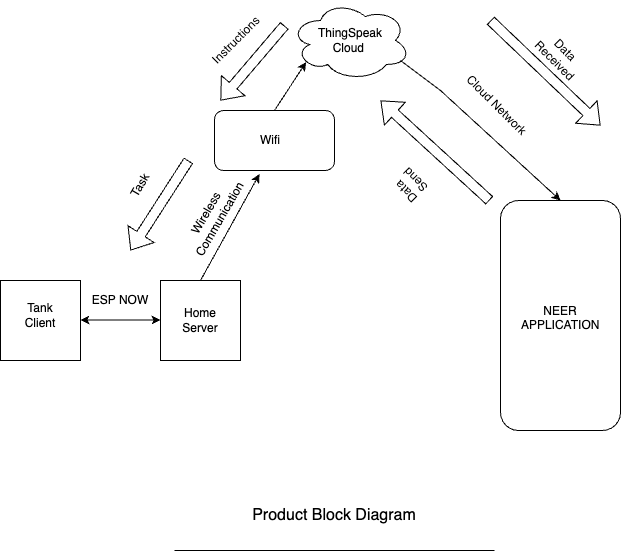

The diagram above was exported from draw.io. Its source (the exported page's mxGraphModel, read from the mxfile embedded in the PNG):
<mxGraphModel dx="954" dy="606" grid="1" gridSize="10" guides="1" tooltips="1" connect="1" arrows="1" fold="1" page="1" pageScale="1" pageWidth="827" pageHeight="1169" math="0" shadow="0">
  <root>
    <mxCell id="0" />
    <mxCell id="1" parent="0" />
    <mxCell id="elzXOwyGQkKd8MHh1NvX-1" value="" style="whiteSpace=wrap;html=1;aspect=fixed;" parent="1" vertex="1">
      <mxGeometry x="80" y="320" width="80" height="80" as="geometry" />
    </mxCell>
    <mxCell id="elzXOwyGQkKd8MHh1NvX-2" value="" style="whiteSpace=wrap;html=1;aspect=fixed;" parent="1" vertex="1">
      <mxGeometry x="240" y="320" width="80" height="80" as="geometry" />
    </mxCell>
    <mxCell id="elzXOwyGQkKd8MHh1NvX-3" value="" style="ellipse;shape=cloud;whiteSpace=wrap;html=1;" parent="1" vertex="1">
      <mxGeometry x="370" y="40" width="120" height="80" as="geometry" />
    </mxCell>
    <mxCell id="elzXOwyGQkKd8MHh1NvX-8" value="" style="endArrow=classic;html=1;rounded=0;exitX=0.5;exitY=0;exitDx=0;exitDy=0;entryX=0.375;entryY=1.058;entryDx=0;entryDy=0;entryPerimeter=0;" parent="1" source="elzXOwyGQkKd8MHh1NvX-2" target="elzXOwyGQkKd8MHh1NvX-9" edge="1">
      <mxGeometry width="50" height="50" relative="1" as="geometry">
        <mxPoint x="280" y="280" as="sourcePoint" />
        <mxPoint x="354" y="210" as="targetPoint" />
      </mxGeometry>
    </mxCell>
    <mxCell id="elzXOwyGQkKd8MHh1NvX-16" style="edgeStyle=orthogonalEdgeStyle;rounded=0;orthogonalLoop=1;jettySize=auto;html=1;exitX=1;exitY=0.75;exitDx=0;exitDy=0;entryX=1;entryY=1;entryDx=0;entryDy=0;" parent="1" source="elzXOwyGQkKd8MHh1NvX-9" target="elzXOwyGQkKd8MHh1NvX-10" edge="1">
      <mxGeometry relative="1" as="geometry" />
    </mxCell>
    <mxCell id="elzXOwyGQkKd8MHh1NvX-17" style="edgeStyle=orthogonalEdgeStyle;rounded=0;orthogonalLoop=1;jettySize=auto;html=1;exitX=1;exitY=0.5;exitDx=0;exitDy=0;" parent="1" source="elzXOwyGQkKd8MHh1NvX-9" edge="1">
      <mxGeometry relative="1" as="geometry">
        <mxPoint x="390" y="210" as="targetPoint" />
      </mxGeometry>
    </mxCell>
    <mxCell id="elzXOwyGQkKd8MHh1NvX-9" value="" style="rounded=1;whiteSpace=wrap;html=1;" parent="1" vertex="1">
      <mxGeometry x="294" y="150" width="120" height="60" as="geometry" />
    </mxCell>
    <mxCell id="elzXOwyGQkKd8MHh1NvX-10" value="Wifi" style="text;html=1;align=center;verticalAlign=middle;whiteSpace=wrap;rounded=0;" parent="1" vertex="1">
      <mxGeometry x="320" y="165" width="60" height="30" as="geometry" />
    </mxCell>
    <mxCell id="elzXOwyGQkKd8MHh1NvX-11" value="Home Server" style="text;html=1;align=center;verticalAlign=middle;whiteSpace=wrap;rounded=0;" parent="1" vertex="1">
      <mxGeometry x="250" y="345" width="60" height="30" as="geometry" />
    </mxCell>
    <mxCell id="elzXOwyGQkKd8MHh1NvX-12" value="Tank Client" style="text;html=1;align=center;verticalAlign=middle;whiteSpace=wrap;rounded=0;" parent="1" vertex="1">
      <mxGeometry x="90" y="340" width="60" height="30" as="geometry" />
    </mxCell>
    <mxCell id="elzXOwyGQkKd8MHh1NvX-13" value="" style="endArrow=classic;html=1;rounded=0;entryX=0.13;entryY=0.77;entryDx=0;entryDy=0;entryPerimeter=0;exitX=0.5;exitY=0;exitDx=0;exitDy=0;" parent="1" source="elzXOwyGQkKd8MHh1NvX-9" target="elzXOwyGQkKd8MHh1NvX-3" edge="1">
      <mxGeometry width="50" height="50" relative="1" as="geometry">
        <mxPoint x="330" y="180" as="sourcePoint" />
        <mxPoint x="380" y="130" as="targetPoint" />
      </mxGeometry>
    </mxCell>
    <mxCell id="elzXOwyGQkKd8MHh1NvX-15" value="ThingSpeak&lt;br&gt;Cloud&amp;nbsp;" style="text;html=1;align=center;verticalAlign=middle;whiteSpace=wrap;rounded=0;" parent="1" vertex="1">
      <mxGeometry x="400" y="65" width="60" height="30" as="geometry" />
    </mxCell>
    <mxCell id="elzXOwyGQkKd8MHh1NvX-18" value="" style="rounded=1;whiteSpace=wrap;html=1;" parent="1" vertex="1">
      <mxGeometry x="580" y="240" width="120" height="230" as="geometry" />
    </mxCell>
    <mxCell id="elzXOwyGQkKd8MHh1NvX-19" value="" style="endArrow=classic;html=1;rounded=0;entryX=0.5;entryY=0;entryDx=0;entryDy=0;" parent="1" target="elzXOwyGQkKd8MHh1NvX-18" edge="1">
      <mxGeometry width="50" height="50" relative="1" as="geometry">
        <mxPoint x="480" y="100" as="sourcePoint" />
        <mxPoint x="550" y="150" as="targetPoint" />
        <Array as="points">
          <mxPoint x="520" y="130" />
        </Array>
      </mxGeometry>
    </mxCell>
    <mxCell id="elzXOwyGQkKd8MHh1NvX-20" value="NEER APPLICATION&lt;div&gt;&lt;br&gt;&lt;/div&gt;" style="text;html=1;align=center;verticalAlign=middle;whiteSpace=wrap;rounded=0;" parent="1" vertex="1">
      <mxGeometry x="610" y="350" width="60" height="30" as="geometry" />
    </mxCell>
    <mxCell id="elzXOwyGQkKd8MHh1NvX-21" value="" style="endArrow=classic;startArrow=classic;html=1;rounded=0;" parent="1" edge="1">
      <mxGeometry width="50" height="50" relative="1" as="geometry">
        <mxPoint x="160" y="359.5" as="sourcePoint" />
        <mxPoint x="240" y="359.5" as="targetPoint" />
        <Array as="points">
          <mxPoint x="200" y="359.5" />
        </Array>
      </mxGeometry>
    </mxCell>
    <mxCell id="elzXOwyGQkKd8MHh1NvX-22" value="ESP NOW" style="text;html=1;align=center;verticalAlign=middle;whiteSpace=wrap;rounded=0;" parent="1" vertex="1">
      <mxGeometry x="170" y="330" width="60" height="20" as="geometry" />
    </mxCell>
    <mxCell id="elzXOwyGQkKd8MHh1NvX-23" value="Wireless&amp;nbsp;&lt;br&gt;Communication" style="text;html=1;align=center;verticalAlign=middle;whiteSpace=wrap;rounded=0;rotation=-60;" parent="1" vertex="1">
      <mxGeometry x="240" y="240" width="105.88" height="30" as="geometry" />
    </mxCell>
    <mxCell id="elzXOwyGQkKd8MHh1NvX-29" value="Cloud Network" style="text;html=1;align=center;verticalAlign=middle;whiteSpace=wrap;rounded=0;rotation=45;" parent="1" vertex="1">
      <mxGeometry x="505.68" y="130" width="141.21" height="30" as="geometry" />
    </mxCell>
    <mxCell id="elzXOwyGQkKd8MHh1NvX-30" value="" style="endArrow=none;html=1;rounded=0;" parent="1" edge="1">
      <mxGeometry width="50" height="50" relative="1" as="geometry">
        <mxPoint x="254" y="590" as="sourcePoint" />
        <mxPoint x="574" y="590" as="targetPoint" />
      </mxGeometry>
    </mxCell>
    <mxCell id="elzXOwyGQkKd8MHh1NvX-31" value="&lt;font style=&quot;font-size: 16px;&quot;&gt;Product Block Diagram&lt;/font&gt;" style="text;html=1;align=center;verticalAlign=middle;whiteSpace=wrap;rounded=0;strokeWidth=1;" parent="1" vertex="1">
      <mxGeometry x="309" y="540" width="210" height="30" as="geometry" />
    </mxCell>
    <mxCell id="cFwVvK6mWvvjUhodtbS9-3" value="" style="shape=flexArrow;endArrow=classic;html=1;rounded=0;" edge="1" parent="1">
      <mxGeometry width="50" height="50" relative="1" as="geometry">
        <mxPoint x="570" y="60" as="sourcePoint" />
        <mxPoint x="680" y="165" as="targetPoint" />
      </mxGeometry>
    </mxCell>
    <mxCell id="cFwVvK6mWvvjUhodtbS9-4" value="" style="shape=flexArrow;endArrow=classic;html=1;rounded=0;" edge="1" parent="1">
      <mxGeometry width="50" height="50" relative="1" as="geometry">
        <mxPoint x="569.04" y="240" as="sourcePoint" />
        <mxPoint x="460" y="140" as="targetPoint" />
      </mxGeometry>
    </mxCell>
    <mxCell id="cFwVvK6mWvvjUhodtbS9-5" value="Data Received" style="text;html=1;align=center;verticalAlign=middle;whiteSpace=wrap;rounded=0;rotation=45;" vertex="1" parent="1">
      <mxGeometry x="610" y="80" width="60" height="30" as="geometry" />
    </mxCell>
    <mxCell id="cFwVvK6mWvvjUhodtbS9-6" value="Data&amp;nbsp;&lt;br&gt;Send" style="text;html=1;align=center;verticalAlign=middle;whiteSpace=wrap;rounded=0;rotation=-135;" vertex="1" parent="1">
      <mxGeometry x="460" y="210" width="60" height="30" as="geometry" />
    </mxCell>
    <mxCell id="cFwVvK6mWvvjUhodtbS9-7" value="" style="shape=flexArrow;endArrow=classic;html=1;rounded=0;" edge="1" parent="1">
      <mxGeometry width="50" height="50" relative="1" as="geometry">
        <mxPoint x="268" y="200" as="sourcePoint" />
        <mxPoint x="210" y="290" as="targetPoint" />
      </mxGeometry>
    </mxCell>
    <mxCell id="cFwVvK6mWvvjUhodtbS9-8" value="Task" style="text;html=1;align=center;verticalAlign=middle;whiteSpace=wrap;rounded=0;rotation=-60;" vertex="1" parent="1">
      <mxGeometry x="190" y="210" width="60" height="30" as="geometry" />
    </mxCell>
    <mxCell id="cFwVvK6mWvvjUhodtbS9-9" value="" style="shape=flexArrow;endArrow=classic;html=1;rounded=0;" edge="1" parent="1">
      <mxGeometry width="50" height="50" relative="1" as="geometry">
        <mxPoint x="364" y="65" as="sourcePoint" />
        <mxPoint x="300" y="140" as="targetPoint" />
      </mxGeometry>
    </mxCell>
    <mxCell id="cFwVvK6mWvvjUhodtbS9-10" value="Instructions" style="text;html=1;align=center;verticalAlign=middle;whiteSpace=wrap;rounded=0;rotation=-45;" vertex="1" parent="1">
      <mxGeometry x="285.88" y="65" width="60" height="30" as="geometry" />
    </mxCell>
  </root>
</mxGraphModel>